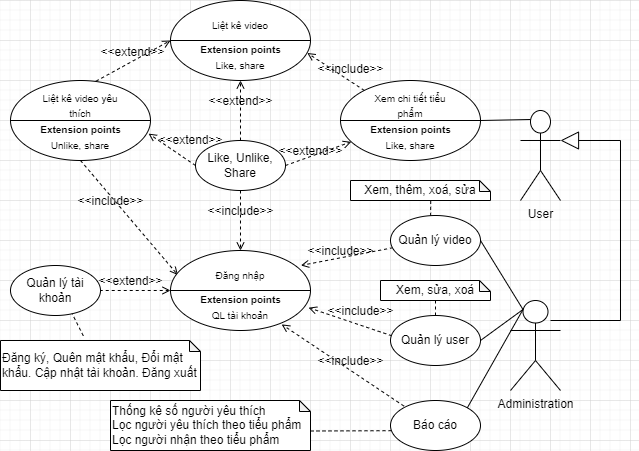

The diagram above was exported from draw.io. Its source (the exported page's mxGraphModel, read from the mxfile embedded in the PNG):
<mxGraphModel dx="983" dy="1573" grid="1" gridSize="10" guides="1" tooltips="1" connect="1" arrows="1" fold="1" page="1" pageScale="1" pageWidth="827" pageHeight="1169" math="0" shadow="0">
  <root>
    <mxCell id="0" />
    <mxCell id="1" parent="0" />
    <mxCell id="Gpt1Rvl2aUB-oho18VrB-47" value="&amp;lt;&amp;lt;extend&amp;gt;&amp;gt;" style="html=1;verticalAlign=bottom;labelBackgroundColor=none;endArrow=open;endFill=0;dashed=1;rounded=0;fontSize=12;exitX=0.414;exitY=-0.093;exitDx=0;exitDy=0;exitPerimeter=0;" parent="1" source="Gpt1Rvl2aUB-oho18VrB-37" target="Gpt1Rvl2aUB-oho18VrB-24" edge="1">
      <mxGeometry x="0.5024" width="160" relative="1" as="geometry">
        <mxPoint x="160" y="220" as="sourcePoint" />
        <mxPoint x="320" y="220" as="targetPoint" />
        <Array as="points">
          <mxPoint x="150" y="250" />
        </Array>
        <mxPoint as="offset" />
      </mxGeometry>
    </mxCell>
    <mxCell id="Gpt1Rvl2aUB-oho18VrB-40" value="&amp;lt;&amp;lt;include&amp;gt;&amp;gt;" style="html=1;verticalAlign=bottom;labelBackgroundColor=none;endArrow=open;endFill=0;dashed=1;rounded=0;fontSize=12;entryX=0.931;entryY=0.187;entryDx=0;entryDy=0;entryPerimeter=0;exitX=0.573;exitY=1.016;exitDx=0;exitDy=0;exitPerimeter=0;" parent="1" source="Gpt1Rvl2aUB-oho18VrB-34" target="Gpt1Rvl2aUB-oho18VrB-24" edge="1">
      <mxGeometry x="0.5397" y="3" width="160" relative="1" as="geometry">
        <mxPoint x="190" y="140" as="sourcePoint" />
        <mxPoint x="287.41999999999996" y="254.55999999999995" as="targetPoint" />
        <mxPoint as="offset" />
        <Array as="points">
          <mxPoint x="520" y="200" />
        </Array>
      </mxGeometry>
    </mxCell>
    <mxCell id="Gpt1Rvl2aUB-oho18VrB-45" value="&amp;lt;&amp;lt;include&amp;gt;&amp;gt;" style="html=1;verticalAlign=bottom;labelBackgroundColor=none;endArrow=open;endFill=0;dashed=1;rounded=0;fontSize=12;entryX=0.794;entryY=0.923;entryDx=0;entryDy=0;exitX=0;exitY=0;exitDx=200;exitDy=30.5;exitPerimeter=0;entryPerimeter=0;" parent="1" source="Gpt1Rvl2aUB-oho18VrB-36" target="Gpt1Rvl2aUB-oho18VrB-24" edge="1">
      <mxGeometry x="0.4837" width="160" relative="1" as="geometry">
        <mxPoint x="350" y="170" as="sourcePoint" />
        <mxPoint x="350" y="230" as="targetPoint" />
        <mxPoint as="offset" />
        <Array as="points">
          <mxPoint x="530" y="390" />
        </Array>
      </mxGeometry>
    </mxCell>
    <mxCell id="Gpt1Rvl2aUB-oho18VrB-41" value="&amp;lt;&amp;lt;include&amp;gt;&amp;gt;" style="html=1;verticalAlign=bottom;labelBackgroundColor=none;endArrow=open;endFill=0;dashed=1;rounded=0;fontSize=12;entryX=0.986;entryY=0.715;entryDx=0;entryDy=0;entryPerimeter=0;exitX=0.5;exitY=1;exitDx=0;exitDy=0;exitPerimeter=0;" parent="1" source="Gpt1Rvl2aUB-oho18VrB-35" target="Gpt1Rvl2aUB-oho18VrB-24" edge="1">
      <mxGeometry x="0.4203" y="-4" width="160" relative="1" as="geometry">
        <mxPoint x="200" y="150" as="sourcePoint" />
        <mxPoint x="297.41999999999996" y="264.55999999999995" as="targetPoint" />
        <mxPoint as="offset" />
        <Array as="points">
          <mxPoint x="525" y="310" />
        </Array>
      </mxGeometry>
    </mxCell>
    <mxCell id="Gpt1Rvl2aUB-oho18VrB-38" value="&amp;lt;&amp;lt;include&amp;gt;&amp;gt;" style="html=1;verticalAlign=bottom;labelBackgroundColor=none;endArrow=open;endFill=0;dashed=1;rounded=0;fontSize=12;entryX=0.053;entryY=0.307;entryDx=0;entryDy=0;entryPerimeter=0;" parent="1" target="Gpt1Rvl2aUB-oho18VrB-24" edge="1">
      <mxGeometry x="-0.235" y="-10" width="160" relative="1" as="geometry">
        <mxPoint x="170" y="120" as="sourcePoint" />
        <mxPoint x="230" y="120" as="targetPoint" />
        <mxPoint y="-1" as="offset" />
      </mxGeometry>
    </mxCell>
    <mxCell id="Gpt1Rvl2aUB-oho18VrB-1" value="User" style="shape=umlActor;verticalLabelPosition=bottom;verticalAlign=top;html=1;outlineConnect=0;" parent="1" vertex="1">
      <mxGeometry x="610" y="70" width="40" height="90" as="geometry" />
    </mxCell>
    <mxCell id="Gpt1Rvl2aUB-oho18VrB-2" value="Administration&lt;br&gt;" style="shape=umlActor;verticalLabelPosition=bottom;verticalAlign=top;html=1;outlineConnect=0;" parent="1" vertex="1">
      <mxGeometry x="600" y="260" width="50" height="90" as="geometry" />
    </mxCell>
    <mxCell id="Gpt1Rvl2aUB-oho18VrB-5" value="" style="endArrow=block;endSize=16;endFill=0;html=1;rounded=0;" parent="1" edge="1">
      <mxGeometry width="160" relative="1" as="geometry">
        <mxPoint x="640" y="280" as="sourcePoint" />
        <mxPoint x="650" y="100" as="targetPoint" />
        <Array as="points">
          <mxPoint x="710" y="280" />
          <mxPoint x="710" y="100" />
        </Array>
      </mxGeometry>
    </mxCell>
    <mxCell id="Gpt1Rvl2aUB-oho18VrB-8" value="" style="shape=lineEllipse;perimeter=ellipsePerimeter;whiteSpace=wrap;html=1;backgroundOutline=1;" parent="1" vertex="1">
      <mxGeometry x="260" y="-40" width="140" height="80" as="geometry" />
    </mxCell>
    <mxCell id="Gpt1Rvl2aUB-oho18VrB-9" value="&lt;font style=&quot;font-size: 10px;&quot;&gt;Liệt kê video&lt;/font&gt;" style="text;html=1;strokeColor=none;fillColor=none;align=center;verticalAlign=middle;whiteSpace=wrap;rounded=0;" parent="1" vertex="1">
      <mxGeometry x="290" y="-30" width="80" height="30" as="geometry" />
    </mxCell>
    <mxCell id="Gpt1Rvl2aUB-oho18VrB-11" value="&lt;font style=&quot;font-size: 10px;&quot;&gt;Extension points&lt;/font&gt;" style="text;strokeColor=none;fillColor=none;html=1;fontSize=24;fontStyle=1;verticalAlign=middle;align=center;" parent="1" vertex="1">
      <mxGeometry x="280" y="-10" width="100" height="30" as="geometry" />
    </mxCell>
    <mxCell id="Gpt1Rvl2aUB-oho18VrB-12" value="Like, share" style="text;html=1;strokeColor=none;fillColor=none;align=center;verticalAlign=middle;whiteSpace=wrap;rounded=0;fontSize=10;" parent="1" vertex="1">
      <mxGeometry x="300" y="10" width="60" height="30" as="geometry" />
    </mxCell>
    <mxCell id="Gpt1Rvl2aUB-oho18VrB-16" value="" style="shape=lineEllipse;perimeter=ellipsePerimeter;whiteSpace=wrap;html=1;backgroundOutline=1;" parent="1" vertex="1">
      <mxGeometry x="100" y="40" width="140" height="80" as="geometry" />
    </mxCell>
    <mxCell id="Gpt1Rvl2aUB-oho18VrB-17" value="&lt;font style=&quot;font-size: 10px;&quot;&gt;Liệt kê video yêu thích&lt;/font&gt;" style="text;html=1;strokeColor=none;fillColor=none;align=center;verticalAlign=middle;whiteSpace=wrap;rounded=0;" parent="1" vertex="1">
      <mxGeometry x="130" y="50" width="80" height="30" as="geometry" />
    </mxCell>
    <mxCell id="Gpt1Rvl2aUB-oho18VrB-18" value="&lt;font style=&quot;font-size: 10px;&quot;&gt;Extension points&lt;/font&gt;" style="text;strokeColor=none;fillColor=none;html=1;fontSize=24;fontStyle=1;verticalAlign=middle;align=center;" parent="1" vertex="1">
      <mxGeometry x="120" y="70" width="100" height="30" as="geometry" />
    </mxCell>
    <mxCell id="Gpt1Rvl2aUB-oho18VrB-19" value="Unlike, share" style="text;html=1;strokeColor=none;fillColor=none;align=center;verticalAlign=middle;whiteSpace=wrap;rounded=0;fontSize=10;" parent="1" vertex="1">
      <mxGeometry x="130" y="90" width="80" height="30" as="geometry" />
    </mxCell>
    <mxCell id="Gpt1Rvl2aUB-oho18VrB-20" value="" style="shape=lineEllipse;perimeter=ellipsePerimeter;whiteSpace=wrap;html=1;backgroundOutline=1;" parent="1" vertex="1">
      <mxGeometry x="430" y="40" width="140" height="80" as="geometry" />
    </mxCell>
    <mxCell id="Gpt1Rvl2aUB-oho18VrB-21" value="&lt;font style=&quot;font-size: 10px;&quot;&gt;Xem chi tiết tiểu phẩm&lt;/font&gt;" style="text;html=1;strokeColor=none;fillColor=none;align=center;verticalAlign=middle;whiteSpace=wrap;rounded=0;" parent="1" vertex="1">
      <mxGeometry x="460" y="50" width="80" height="30" as="geometry" />
    </mxCell>
    <mxCell id="Gpt1Rvl2aUB-oho18VrB-22" value="&lt;font style=&quot;font-size: 10px;&quot;&gt;Extension points&lt;/font&gt;" style="text;strokeColor=none;fillColor=none;html=1;fontSize=24;fontStyle=1;verticalAlign=middle;align=center;" parent="1" vertex="1">
      <mxGeometry x="450" y="70" width="100" height="30" as="geometry" />
    </mxCell>
    <mxCell id="Gpt1Rvl2aUB-oho18VrB-23" value="Like, share" style="text;html=1;strokeColor=none;fillColor=none;align=center;verticalAlign=middle;whiteSpace=wrap;rounded=0;fontSize=10;" parent="1" vertex="1">
      <mxGeometry x="470" y="90" width="60" height="30" as="geometry" />
    </mxCell>
    <mxCell id="Gpt1Rvl2aUB-oho18VrB-24" value="" style="shape=lineEllipse;perimeter=ellipsePerimeter;whiteSpace=wrap;html=1;backgroundOutline=1;" parent="1" vertex="1">
      <mxGeometry x="260" y="210" width="140" height="80" as="geometry" />
    </mxCell>
    <mxCell id="Gpt1Rvl2aUB-oho18VrB-25" value="&lt;span style=&quot;font-size: 10px;&quot;&gt;Đăng nhập&lt;/span&gt;" style="text;html=1;strokeColor=none;fillColor=none;align=center;verticalAlign=middle;whiteSpace=wrap;rounded=0;" parent="1" vertex="1">
      <mxGeometry x="290" y="220" width="80" height="30" as="geometry" />
    </mxCell>
    <mxCell id="Gpt1Rvl2aUB-oho18VrB-26" value="&lt;font style=&quot;font-size: 10px;&quot;&gt;Extension points&lt;/font&gt;" style="text;strokeColor=none;fillColor=none;html=1;fontSize=24;fontStyle=1;verticalAlign=middle;align=center;" parent="1" vertex="1">
      <mxGeometry x="280" y="240" width="100" height="30" as="geometry" />
    </mxCell>
    <mxCell id="Gpt1Rvl2aUB-oho18VrB-27" value="QL tài khoản" style="text;html=1;strokeColor=none;fillColor=none;align=center;verticalAlign=middle;whiteSpace=wrap;rounded=0;fontSize=10;" parent="1" vertex="1">
      <mxGeometry x="300" y="260" width="60" height="30" as="geometry" />
    </mxCell>
    <mxCell id="Gpt1Rvl2aUB-oho18VrB-28" value="&lt;font style=&quot;font-size: 12px;&quot;&gt;Like, Unlike, Share&lt;/font&gt;" style="ellipse;whiteSpace=wrap;html=1;fontSize=10;" parent="1" vertex="1">
      <mxGeometry x="285" y="100" width="90" height="50" as="geometry" />
    </mxCell>
    <mxCell id="Gpt1Rvl2aUB-oho18VrB-29" value="&lt;font style=&quot;font-size: 12px;&quot;&gt;Quản lý tài khoản&lt;/font&gt;" style="ellipse;whiteSpace=wrap;html=1;fontSize=10;" parent="1" vertex="1">
      <mxGeometry x="100" y="225" width="90" height="50" as="geometry" />
    </mxCell>
    <mxCell id="Gpt1Rvl2aUB-oho18VrB-30" value="&lt;font style=&quot;font-size: 12px;&quot;&gt;Quản lý video&lt;/font&gt;" style="ellipse;whiteSpace=wrap;html=1;fontSize=10;" parent="1" vertex="1">
      <mxGeometry x="480" y="175" width="90" height="50" as="geometry" />
    </mxCell>
    <mxCell id="Gpt1Rvl2aUB-oho18VrB-31" value="&lt;font style=&quot;font-size: 12px;&quot;&gt;Quản lý user&lt;/font&gt;" style="ellipse;whiteSpace=wrap;html=1;fontSize=10;" parent="1" vertex="1">
      <mxGeometry x="480" y="275" width="90" height="50" as="geometry" />
    </mxCell>
    <mxCell id="Gpt1Rvl2aUB-oho18VrB-32" value="&lt;font style=&quot;font-size: 12px;&quot;&gt;Báo cáo&lt;/font&gt;" style="ellipse;whiteSpace=wrap;html=1;fontSize=10;" parent="1" vertex="1">
      <mxGeometry x="480" y="360" width="90" height="50" as="geometry" />
    </mxCell>
    <mxCell id="Gpt1Rvl2aUB-oho18VrB-34" value="Xem, thêm, xoá, sửa" style="shape=note;whiteSpace=wrap;html=1;backgroundOutline=1;darkOpacity=0.05;fontSize=12;size=11;" parent="1" vertex="1">
      <mxGeometry x="440" y="140" width="140" height="20" as="geometry" />
    </mxCell>
    <mxCell id="Gpt1Rvl2aUB-oho18VrB-35" value="Xem, sửa, xoá" style="shape=note;whiteSpace=wrap;html=1;backgroundOutline=1;darkOpacity=0.05;fontSize=12;size=11;" parent="1" vertex="1">
      <mxGeometry x="470" y="240" width="110" height="20" as="geometry" />
    </mxCell>
    <mxCell id="Gpt1Rvl2aUB-oho18VrB-36" value="Thống kê số người yêu thích&lt;br&gt;Lọc người yêu thích theo tiểu phẩm&lt;br&gt;Lọc người nhận theo tiểu phẩm" style="shape=note;whiteSpace=wrap;html=1;backgroundOutline=1;darkOpacity=0.05;fontSize=12;size=11;align=left;" parent="1" vertex="1">
      <mxGeometry x="200" y="360" width="200" height="50" as="geometry" />
    </mxCell>
    <mxCell id="Gpt1Rvl2aUB-oho18VrB-37" value="Đăng ký, Quên mật khẩu, Đổi mật khẩu. Cập nhật tài khoản. Đăng xuất" style="shape=note;whiteSpace=wrap;html=1;backgroundOutline=1;darkOpacity=0.05;fontSize=12;size=11;align=left;" parent="1" vertex="1">
      <mxGeometry x="90" y="300" width="200" height="50" as="geometry" />
    </mxCell>
    <mxCell id="Gpt1Rvl2aUB-oho18VrB-39" value="&amp;lt;&amp;lt;include&amp;gt;&amp;gt;" style="html=1;verticalAlign=bottom;labelBackgroundColor=none;endArrow=open;endFill=0;dashed=1;rounded=0;fontSize=12;entryX=0.5;entryY=0;entryDx=0;entryDy=0;exitX=0.5;exitY=1;exitDx=0;exitDy=0;" parent="1" source="Gpt1Rvl2aUB-oho18VrB-28" target="Gpt1Rvl2aUB-oho18VrB-24" edge="1">
      <mxGeometry width="160" relative="1" as="geometry">
        <mxPoint x="180" y="130" as="sourcePoint" />
        <mxPoint x="277.41999999999996" y="244.55999999999995" as="targetPoint" />
        <mxPoint as="offset" />
      </mxGeometry>
    </mxCell>
    <mxCell id="Gpt1Rvl2aUB-oho18VrB-44" value="&amp;lt;&amp;lt;include&amp;gt;&amp;gt;" style="html=1;verticalAlign=bottom;labelBackgroundColor=none;endArrow=open;endFill=0;dashed=1;rounded=0;fontSize=12;entryX=0.977;entryY=0.656;entryDx=0;entryDy=0;entryPerimeter=0;" parent="1" source="Gpt1Rvl2aUB-oho18VrB-20" target="Gpt1Rvl2aUB-oho18VrB-8" edge="1">
      <mxGeometry x="-0.4812" y="-2" width="160" relative="1" as="geometry">
        <mxPoint x="340" y="160" as="sourcePoint" />
        <mxPoint x="340" y="220" as="targetPoint" />
        <mxPoint as="offset" />
      </mxGeometry>
    </mxCell>
    <mxCell id="Gpt1Rvl2aUB-oho18VrB-48" value="&amp;lt;&amp;lt;extend&amp;gt;&amp;gt;" style="html=1;verticalAlign=bottom;labelBackgroundColor=none;endArrow=open;endFill=0;dashed=1;rounded=0;fontSize=12;exitX=0.5;exitY=0;exitDx=0;exitDy=0;entryX=0.5;entryY=1;entryDx=0;entryDy=0;" parent="1" source="Gpt1Rvl2aUB-oho18VrB-28" target="Gpt1Rvl2aUB-oho18VrB-12" edge="1">
      <mxGeometry width="160" relative="1" as="geometry">
        <mxPoint x="160" y="220" as="sourcePoint" />
        <mxPoint x="320" y="220" as="targetPoint" />
      </mxGeometry>
    </mxCell>
    <mxCell id="Gpt1Rvl2aUB-oho18VrB-49" value="&amp;lt;&amp;lt;extend&amp;gt;&amp;gt;" style="html=1;verticalAlign=bottom;labelBackgroundColor=none;endArrow=open;endFill=0;dashed=1;rounded=0;fontSize=12;exitX=0;exitY=0.5;exitDx=0;exitDy=0;entryX=0.986;entryY=0.664;entryDx=0;entryDy=0;entryPerimeter=0;" parent="1" source="Gpt1Rvl2aUB-oho18VrB-28" target="Gpt1Rvl2aUB-oho18VrB-16" edge="1">
      <mxGeometry x="-0.5495" y="-10" width="160" relative="1" as="geometry">
        <mxPoint x="340" y="110" as="sourcePoint" />
        <mxPoint x="340" y="50" as="targetPoint" />
        <mxPoint as="offset" />
      </mxGeometry>
    </mxCell>
    <mxCell id="Gpt1Rvl2aUB-oho18VrB-51" value="&amp;lt;&amp;lt;extend&amp;gt;&amp;gt;" style="html=1;verticalAlign=bottom;labelBackgroundColor=none;endArrow=open;endFill=0;dashed=1;rounded=0;fontSize=12;exitX=1;exitY=0.5;exitDx=0;exitDy=0;" parent="1" source="Gpt1Rvl2aUB-oho18VrB-28" target="Gpt1Rvl2aUB-oho18VrB-20" edge="1">
      <mxGeometry x="-0.2786" y="-4" width="160" relative="1" as="geometry">
        <mxPoint x="350" y="120" as="sourcePoint" />
        <mxPoint x="350" y="60" as="targetPoint" />
        <mxPoint as="offset" />
      </mxGeometry>
    </mxCell>
    <mxCell id="Gpt1Rvl2aUB-oho18VrB-52" value="&amp;lt;&amp;lt;extend&amp;gt;&amp;gt;" style="html=1;verticalAlign=bottom;labelBackgroundColor=none;endArrow=open;endFill=0;dashed=1;rounded=0;fontSize=12;exitX=0.611;exitY=0.008;exitDx=0;exitDy=0;entryX=0;entryY=0.5;entryDx=0;entryDy=0;exitPerimeter=0;" parent="1" source="Gpt1Rvl2aUB-oho18VrB-16" target="Gpt1Rvl2aUB-oho18VrB-8" edge="1">
      <mxGeometry width="160" relative="1" as="geometry">
        <mxPoint x="340" y="110" as="sourcePoint" />
        <mxPoint x="340" y="50" as="targetPoint" />
      </mxGeometry>
    </mxCell>
    <mxCell id="JAvEktdGtJ8KCWF6Qkfy-1" value="" style="endArrow=none;html=1;rounded=0;entryX=0.25;entryY=0.1;entryDx=0;entryDy=0;entryPerimeter=0;exitX=1;exitY=0.5;exitDx=0;exitDy=0;" edge="1" parent="1" source="Gpt1Rvl2aUB-oho18VrB-20" target="Gpt1Rvl2aUB-oho18VrB-1">
      <mxGeometry width="50" height="50" relative="1" as="geometry">
        <mxPoint x="390" y="190" as="sourcePoint" />
        <mxPoint x="440" y="140" as="targetPoint" />
      </mxGeometry>
    </mxCell>
    <mxCell id="JAvEktdGtJ8KCWF6Qkfy-2" value="" style="endArrow=none;html=1;rounded=0;entryX=0.25;entryY=0.1;entryDx=0;entryDy=0;entryPerimeter=0;exitX=1;exitY=0.5;exitDx=0;exitDy=0;" edge="1" parent="1" source="Gpt1Rvl2aUB-oho18VrB-30" target="Gpt1Rvl2aUB-oho18VrB-2">
      <mxGeometry width="50" height="50" relative="1" as="geometry">
        <mxPoint x="580" y="90" as="sourcePoint" />
        <mxPoint x="630" y="89" as="targetPoint" />
      </mxGeometry>
    </mxCell>
    <mxCell id="JAvEktdGtJ8KCWF6Qkfy-3" value="" style="endArrow=none;html=1;rounded=0;exitX=1;exitY=0.5;exitDx=0;exitDy=0;entryX=0.25;entryY=0.1;entryDx=0;entryDy=0;entryPerimeter=0;" edge="1" parent="1" source="Gpt1Rvl2aUB-oho18VrB-31" target="Gpt1Rvl2aUB-oho18VrB-2">
      <mxGeometry width="50" height="50" relative="1" as="geometry">
        <mxPoint x="580" y="210" as="sourcePoint" />
        <mxPoint x="610" y="270" as="targetPoint" />
      </mxGeometry>
    </mxCell>
    <mxCell id="JAvEktdGtJ8KCWF6Qkfy-4" value="" style="endArrow=none;html=1;rounded=0;exitX=1;exitY=0;exitDx=0;exitDy=0;entryX=0.25;entryY=0.1;entryDx=0;entryDy=0;entryPerimeter=0;" edge="1" parent="1" source="Gpt1Rvl2aUB-oho18VrB-32" target="Gpt1Rvl2aUB-oho18VrB-2">
      <mxGeometry width="50" height="50" relative="1" as="geometry">
        <mxPoint x="580" y="310" as="sourcePoint" />
        <mxPoint x="610" y="270" as="targetPoint" />
      </mxGeometry>
    </mxCell>
  </root>
</mxGraphModel>